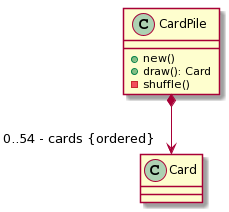

The diagram above was rendered by PlantUML. Its source (embedded in the PNG):
@startuml
class CardPile {
  + new()
  + draw(): Card
  - shuffle()
}

class Card {}

CardPile *--> "0..54 - cards {ordered}" Card
@enduml